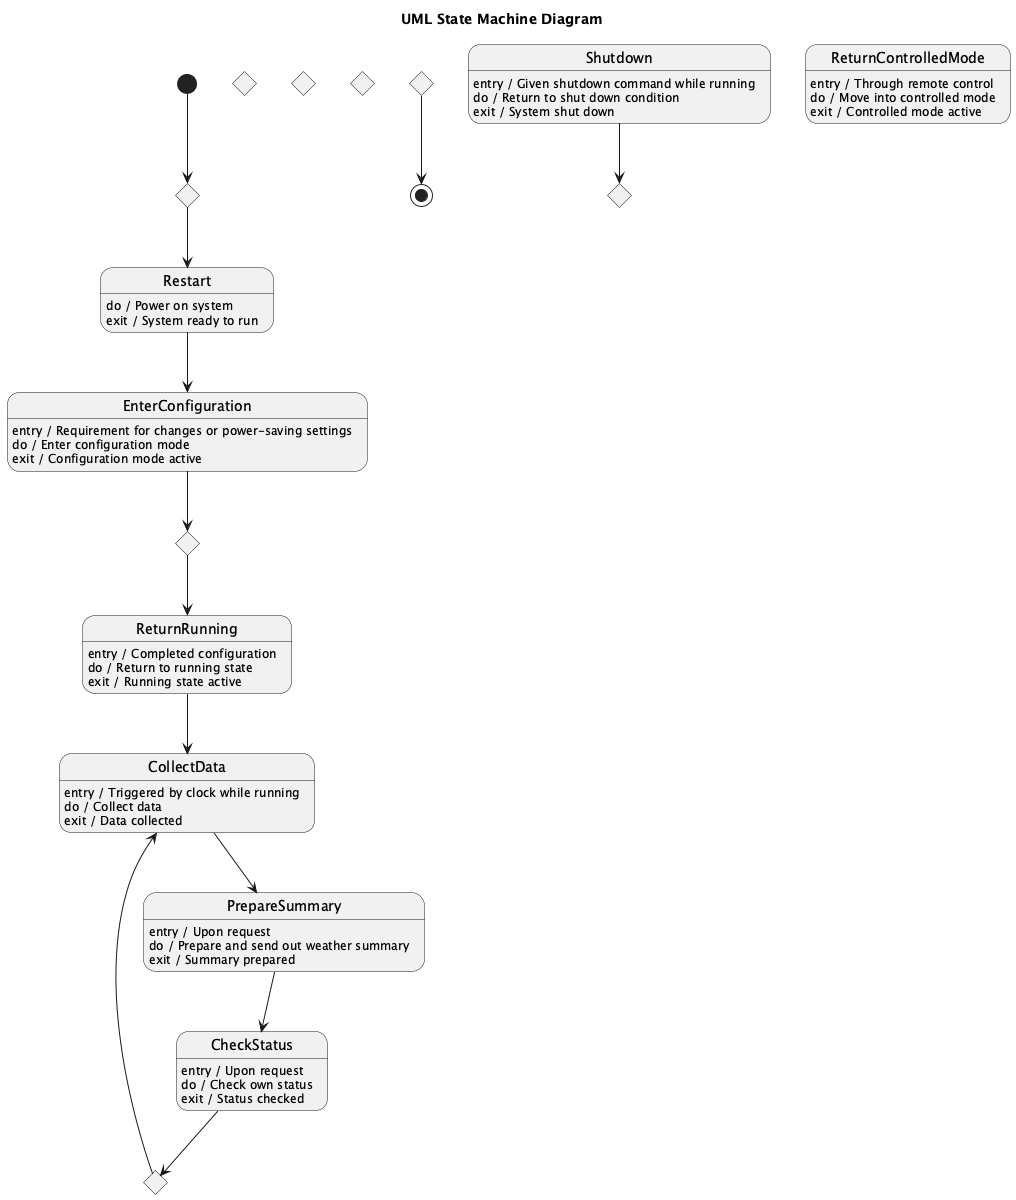

The diagram above was rendered by PlantUML. Its source (embedded in the PNG):
@startuml
title UML State Machine Diagram

state StartRunning <<choice>>
state ConfigurationMode <<choice>>
state RunningState <<choice>>
state DataCollection <<choice>>
state SummaryPreparation <<choice>>
state StatusChecking <<choice>>
state ControlledMode <<choice>>
state ShutdownCondition <<choice>>

[*] --> StartRunning

state Restart
Restart : do / Power on system
Restart : exit / System ready to run

state EnterConfiguration
EnterConfiguration : entry / Requirement for changes or power-saving settings
EnterConfiguration : do / Enter configuration mode
EnterConfiguration : exit / Configuration mode active

state ReturnRunning
ReturnRunning : entry / Completed configuration
ReturnRunning : do / Return to running state
ReturnRunning : exit / Running state active

state CollectData
CollectData : entry / Triggered by clock while running
CollectData : do / Collect data
CollectData : exit / Data collected

state PrepareSummary
PrepareSummary : entry / Upon request
PrepareSummary : do / Prepare and send out weather summary
PrepareSummary : exit / Summary prepared

state CheckStatus
CheckStatus : entry / Upon request
CheckStatus : do / Check own status
CheckStatus : exit / Status checked

state ReturnControlledMode
ReturnControlledMode : entry / Through remote control
ReturnControlledMode : do / Move into controlled mode
ReturnControlledMode : exit / Controlled mode active

state Shutdown
Shutdown : entry / Given shutdown command while running
Shutdown : do / Return to shut down condition
Shutdown : exit / System shut down

StartRunning --> Restart
Restart --> EnterConfiguration
EnterConfiguration --> ConfigurationMode
ConfigurationMode --> ReturnRunning
ReturnRunning --> CollectData
CollectData --> PrepareSummary
PrepareSummary --> CheckStatus
CheckStatus --> RunningState
RunningState --> CollectData
ControlledMode --> [*]
Shutdown --> ShutdownCondition

@enduml